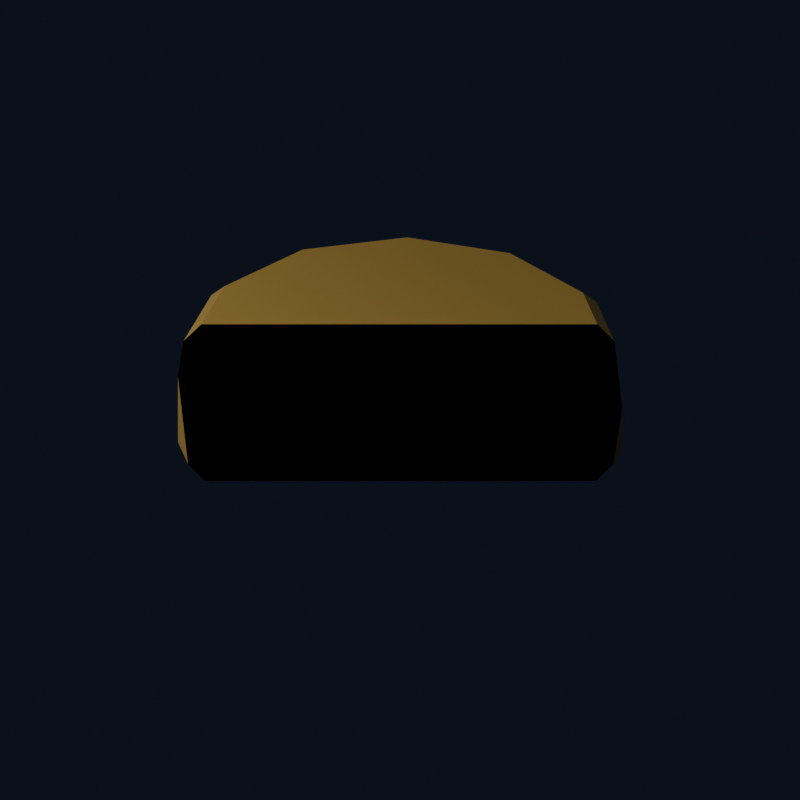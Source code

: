 # Source: U18_R_cartridge_cap.blend  (saved by Blender 4.0.36; exported with 4.5.12 LTS)
import bpy
from mathutils import Matrix  # noqa: F401  (used for matrix-valued properties, if any)

bpy.ops.wm.read_factory_settings(use_empty=True)
scene = bpy.context.scene
scene.name = 'U18_R_cartridge_cap'

# ---- materials (node trees are filled in below, after node groups)
mat_brk_forge_gold = bpy.data.materials.new('BRK Forge gold')
mat_brk_forge_gold.diffuse_color = (0.82, 0.56, 0.18, 1.0)

# ---- material node trees
mat_brk_forge_gold.use_nodes = True; mat_brk_forge_gold.node_tree.nodes.clear()
_N = mat_brk_forge_gold.node_tree.nodes; _L = mat_brk_forge_gold.node_tree.links
n0 = _N.new('ShaderNodeBsdfPrincipled'); n0.name = 'Principled BSDF'; n0.location = (10, 300)
n0.inputs[0].default_value = (0.82, 0.56, 0.18, 1.0)
n0.inputs[1].default_value = 0.76
n0.inputs[2].default_value = 0.28
n0.inputs[3].default_value = 1.45
n1 = _N.new('ShaderNodeOutputMaterial'); n1.name = 'Material Output'; n1.location = (300, 300)
_L.new(n0.outputs[0], n1.inputs[0])
n1.is_active_output = True

# ---- world
world_studio = bpy.data.worlds.new('Studio'); scene.world = world_studio
world_studio.use_nodes = True; world_studio.node_tree.nodes.clear()
_N = world_studio.node_tree.nodes; _L = world_studio.node_tree.links
n0 = _N.new('ShaderNodeBackground'); n0.name = 'Background'; n0.location = (-200, 100)
n0.inputs[0].default_value = (0.025, 0.035, 0.06, 1.0)
n0.inputs[1].default_value = 0.4
n1 = _N.new('ShaderNodeOutputWorld'); n1.name = 'World Output'; n1.location = (200, 100)
_L.new(n0.outputs[0], n1.inputs[0])
n1.is_active_output = True
world_studio.color = (0.12, 0.15, 0.18)
world_studio.use_sun_shadow = False
world_studio.sun_shadow_jitter_overblur = 0.0

# ---- cameras
cam_u18_r_cartridge_cap_camera = bpy.data.cameras.new('U18_R_cartridge_cap_Camera')
cam_u18_r_cartridge_cap_camera.type = 'ORTHO'
cam_u18_r_cartridge_cap_camera.ortho_scale = 0.0828

# ---- lights
light_u18_r_cartridge_cap_key = bpy.data.lights.new('U18_R_cartridge_cap_Key', 'AREA')
light_u18_r_cartridge_cap_key.transmission_factor = 0.0
light_u18_r_cartridge_cap_key.energy = 0.2116
light_u18_r_cartridge_cap_key.shadow_maximum_resolution = 0.006
light_u18_r_cartridge_cap_key.use_absolute_resolution = True
light_u18_r_cartridge_cap_key.size = 0.092
light_u18_r_cartridge_cap_fill = bpy.data.lights.new('U18_R_cartridge_cap_Fill', 'AREA')
light_u18_r_cartridge_cap_fill.transmission_factor = 0.0
light_u18_r_cartridge_cap_fill.energy = 0.127
light_u18_r_cartridge_cap_fill.shadow_maximum_resolution = 0.006
light_u18_r_cartridge_cap_fill.use_absolute_resolution = True
light_u18_r_cartridge_cap_fill.size = 0.092

# ---- meshes
me_cylinder_139 = bpy.data.meshes.new('Cylinder.139')
me_cylinder_139.from_pydata([(0.0, -0.02145, 0.007), (0.0, -0.023, 0.0055), (0.0, -0.02145, -0.007), (0.0, -0.023, -0.0055), (0.01072, -0.01857, 0.007), (0.0115, -0.01992, 0.0055), (0.01072, -0.01857, -0.007), (0.0115, -0.01992, -0.0055), (0.01857, -0.01072, 0.007), (0.01992, -0.0115, 0.0055), (0.01857, -0.01072, -0.007), (0.01992, -0.0115, -0.0055), (0.02145, 0.0, 0.007), (0.023, 0.0, 0.0055), (0.02145, 0.0, -0.007), (0.023, 0.0, -0.0055), (0.01857, 0.01072, 0.007), (0.01992, 0.0115, 0.0055), (0.01857, 0.01072, -0.007), (0.01992, 0.0115, -0.0055), (0.01072, 0.01857, 0.007), (0.0115, 0.01992, 0.0055), (0.01072, 0.01857, -0.007), (0.0115, 0.01992, -0.0055), (0.0, 0.02145, 0.007), (0.0, 0.023, 0.0055), (0.0, 0.02145, -0.007), (0.0, 0.023, -0.0055), (-0.01072, 0.01857, 0.007), (-0.0115, 0.01992, 0.0055), (-0.01072, 0.01857, -0.007), (-0.0115, 0.01992, -0.0055), (-0.01857, 0.01072, 0.007), (-0.01992, 0.0115, 0.0055), (-0.01857, 0.01072, -0.007), (-0.01992, 0.0115, -0.0055), (-0.02145, 0.0, 0.007), (-0.023, 0.0, 0.0055), (-0.02145, 0.0, -0.007), (-0.023, 0.0, -0.0055), (-0.01857, -0.01072, 0.007), (-0.01992, -0.0115, 0.0055), (-0.01857, -0.01072, -0.007), (-0.01992, -0.0115, -0.0055), (-0.01072, -0.01857, 0.007), (-0.0115, -0.01992, 0.0055), (-0.01072, -0.01857, -0.007), (-0.0115, -0.01992, -0.0055)], [], [(45, 47, 3, 1), (9, 11, 15, 13), (13, 15, 19, 17), (17, 19, 23, 21), (21, 23, 27, 25), (25, 27, 31, 29), (29, 31, 35, 33), (33, 35, 39, 37), (37, 39, 43, 41), (41, 43, 47, 45), (5, 7, 11, 9), (6, 2, 46, 42, 38, 34, 30, 26, 22, 18, 14, 10), (1, 3, 7, 5), (1, 5, 4, 0), (7, 3, 2, 6), (5, 9, 8, 4), (11, 7, 6, 10), (9, 13, 12, 8), (15, 11, 10, 14), (13, 17, 16, 12), (19, 15, 14, 18), (17, 21, 20, 16), (23, 19, 18, 22), (21, 25, 24, 20), (27, 23, 22, 26), (25, 29, 28, 24), (31, 27, 26, 30), (29, 33, 32, 28), (35, 31, 30, 34), (33, 37, 36, 32), (39, 35, 34, 38), (37, 41, 40, 36), (43, 39, 38, 42), (41, 45, 44, 40), (47, 43, 42, 46), (45, 1, 0, 44), (3, 47, 46, 2), (0, 4, 8, 12, 16, 20, 24, 28, 32, 36, 40, 44)])
_uv = me_cylinder_139.uv_layers.new(name='UVMap')
_uv.uv.foreach_set('vector', [0.08333, 0.5536, 0.08333, 0.9464, 7.451e-08, 0.9464, 7.451e-08, 0.5536, 0.8333, 0.5536, 0.8333, 0.9464, 0.75, 0.9464, 0.75, 0.5536, 0.75, 0.5536, 0.75, 0.9464, 0.6667, 0.9464, 0.6667, 0.5536, 0.6667, 0.5536, 0.6667, 0.9464, 0.5833, 0.9464, 0.5833, 0.5536, 0.5833, 0.5536, 0.5833, 0.9464, 0.5, 0.9464, 0.5, 0.5536, 0.5, 0.5536, 0.5, 0.9464, 0.4167, 0.9464, 0.4167, 0.5536, 0.4167, 0.5536, 0.4167, 0.9464, 0.3333, 0.9464, 0.3333, 0.5536, 0.3333, 0.5536, 0.3333, 0.9464, 0.25, 0.9464, 0.25, 0.5536, 0.25, 0.5536, 0.25, 0.9464, 0.1667, 0.9464, 0.1667, 0.5536, 0.1667, 0.5536, 0.1667, 0.9464, 0.08333, 0.9464, 0.08333, 0.5536, 0.9167, 0.5536, 0.9167, 0.9464, 0.8333, 0.9464, 0.8333, 0.5536, 0.3619, 0.4438, 0.25, 0.4738, 0.1381, 0.4438, 0.05619, 0.3619, 0.0262, 0.25, 0.05619, 0.1381, 0.1381, 0.05619, 0.25, 0.0262, 0.3619, 0.05619, 0.4438, 0.1381, 0.4738, 0.25, 0.4438, 0.3619, 1.0, 0.5536, 1.0, 0.9464, 0.9167, 0.9464, 0.9167, 0.5536, 0.75, 0.49, 0.87, 0.4578, 0.8619, 0.4438, 0.75, 0.4738, 0.37, 0.4578, 0.25, 0.49, 0.25, 0.4738, 0.3619, 0.4438, 0.87, 0.4578, 0.9578, 0.37, 0.9438, 0.3619, 0.8619, 0.4438, 0.4578, 0.37, 0.37, 0.4578, 0.3619, 0.4438, 0.4438, 0.3619, 0.9578, 0.37, 0.99, 0.25, 0.9738, 0.25, 0.9438, 0.3619, 0.49, 0.25, 0.4578, 0.37, 0.4438, 0.3619, 0.4738, 0.25, 0.99, 0.25, 0.9578, 0.13, 0.9438, 0.1381, 0.9738, 0.25, 0.4578, 0.13, 0.49, 0.25, 0.4738, 0.25, 0.4438, 0.1381, 0.9578, 0.13, 0.87, 0.04215, 0.8619, 0.05619, 0.9438, 0.1381, 0.37, 0.04215, 0.4578, 0.13, 0.4438, 0.1381, 0.3619, 0.05619, 0.87, 0.04215, 0.75, 0.01, 0.75, 0.0262, 0.8619, 0.05619, 0.25, 0.01, 0.37, 0.04215, 0.3619, 0.05619, 0.25, 0.0262, 0.75, 0.01, 0.63, 0.04215, 0.6381, 0.05619, 0.75, 0.0262, 0.13, 0.04215, 0.25, 0.01, 0.25, 0.0262, 0.1381, 0.05619, 0.63, 0.04215, 0.5422, 0.13, 0.5562, 0.1381, 0.6381, 0.05619, 0.04215, 0.13, 0.13, 0.04215, 0.1381, 0.05619, 0.05619, 0.1381, 0.5422, 0.13, 0.51, 0.25, 0.5262, 0.25, 0.5562, 0.1381, 0.01, 0.25, 0.04215, 0.13, 0.05619, 0.1381, 0.0262, 0.25, 0.51, 0.25, 0.5422, 0.37, 0.5562, 0.3619, 0.5262, 0.25, 0.04215, 0.37, 0.01, 0.25, 0.0262, 0.25, 0.05619, 0.3619, 0.5422, 0.37, 0.63, 0.4578, 0.6381, 0.4438, 0.5562, 0.3619, 0.13, 0.4578, 0.04215, 0.37, 0.05619, 0.3619, 0.1381, 0.4438, 0.63, 0.4578, 0.75, 0.49, 0.75, 0.4738, 0.6381, 0.4438, 0.25, 0.49, 0.13, 0.4578, 0.1381, 0.4438, 0.25, 0.4738, 0.75, 0.4738, 0.8619, 0.4438, 0.9438, 0.3619, 0.9738, 0.25, 0.9438, 0.1381, 0.8619, 0.05619, 0.75, 0.0262, 0.6381, 0.05619, 0.5562, 0.1381, 0.5262, 0.25, 0.5562, 0.3619, 0.6381, 0.4438])
me_cylinder_139.materials.append(mat_brk_forge_gold)
me_cylinder_139.update()

# ---- objects
ob_brk_u18_r_cartridge_cap_002 = bpy.data.objects.new('BRK_U18_R_cartridge_cap.002', me_cylinder_139)
ob_u18_r_cartridge_cap_camera = bpy.data.objects.new('U18_R_cartridge_cap_Camera', cam_u18_r_cartridge_cap_camera)
ob_u18_r_cartridge_cap_key = bpy.data.objects.new('U18_R_cartridge_cap_Key', light_u18_r_cartridge_cap_key)
ob_u18_r_cartridge_cap_fill = bpy.data.objects.new('U18_R_cartridge_cap_Fill', light_u18_r_cartridge_cap_fill)

# ---- transforms, parenting, visibility, modifiers, constraints
ob_brk_u18_r_cartridge_cap_002.location = (0.0, 0.0, 0.0)
_vg = ob_brk_u18_r_cartridge_cap_002.vertex_groups.new(name='Hips')
ob_u18_r_cartridge_cap_camera.location = (0.046, -0.0736, 0.0506)
ob_u18_r_cartridge_cap_camera.rotation_euler = (1.043, -2.319e-08, 0.5586)
ob_u18_r_cartridge_cap_key.location = (0.046, -0.092, 0.138)
ob_u18_r_cartridge_cap_key.rotation_euler = (0.6405, 7.476e-09, 0.4636)
ob_u18_r_cartridge_cap_fill.location = (-0.092, -0.046, 0.046)
ob_u18_r_cartridge_cap_fill.rotation_euler = (1.15, 3.188e-08, -1.107)

# ---- collection membership
scene.collection.objects.link(ob_brk_u18_r_cartridge_cap_002)
scene.collection.objects.link(ob_u18_r_cartridge_cap_camera)
scene.collection.objects.link(ob_u18_r_cartridge_cap_key)
scene.collection.objects.link(ob_u18_r_cartridge_cap_fill)

# ---- scene / render settings (as saved in the file)
scene.camera = ob_u18_r_cartridge_cap_camera
scene.frame_start = 1; scene.frame_end = 250; scene.frame_set(1)
scene.render.engine = 'CYCLES'
scene.render.image_settings.exr_codec = 'NONE'
scene.render.resolution_x = 1000
scene.render.resolution_y = 1000
scene.render.simplify_subdivision_render = 0
scene.render.simplify_child_particles_render = 0.0
scene.cycles.use_denoising = False
scene.cycles.samples = 24
scene.cycles.sampling_pattern = 'TABULATED_SOBOL'
scene.eevee.use_shadows = False
scene.view_settings.look = 'AgX - Medium High Contrast'
bpy.context.view_layer.update()
